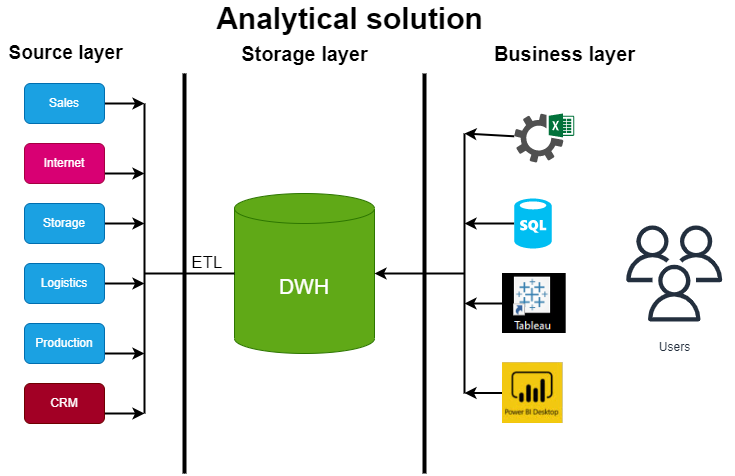

The diagram above was exported from draw.io. Its source (the exported page's mxGraphModel, read from the mxfile embedded in the PNG):
<mxGraphModel dx="868" dy="553" grid="1" gridSize="10" guides="1" tooltips="1" connect="1" arrows="1" fold="1" page="1" pageScale="1" pageWidth="827" pageHeight="1169" math="0" shadow="0">
  <root>
    <mxCell id="0" />
    <mxCell id="1" parent="0" />
    <mxCell id="hH-vlQ6Ewh46yGjGO6Gc-1" value="&lt;font style=&quot;font-size: 21px;&quot;&gt;DWH&lt;/font&gt;" style="shape=cylinder3;whiteSpace=wrap;html=1;boundedLbl=1;backgroundOutline=1;size=15;fillColor=#60a917;strokeColor=#2D7600;fontColor=#ffffff;" parent="1" vertex="1">
      <mxGeometry x="290" y="200" width="140" height="160" as="geometry" />
    </mxCell>
    <mxCell id="hH-vlQ6Ewh46yGjGO6Gc-2" value="" style="endArrow=none;html=1;rounded=0;" parent="1" edge="1">
      <mxGeometry width="50" height="50" relative="1" as="geometry">
        <mxPoint x="240" y="480" as="sourcePoint" />
        <mxPoint x="240" y="80" as="targetPoint" />
      </mxGeometry>
    </mxCell>
    <mxCell id="hH-vlQ6Ewh46yGjGO6Gc-3" value="" style="endArrow=none;html=1;rounded=0;strokeWidth=4;" parent="1" edge="1">
      <mxGeometry width="50" height="50" relative="1" as="geometry">
        <mxPoint x="240" y="480" as="sourcePoint" />
        <mxPoint x="240" y="80" as="targetPoint" />
      </mxGeometry>
    </mxCell>
    <mxCell id="hH-vlQ6Ewh46yGjGO6Gc-4" value="" style="endArrow=none;html=1;rounded=0;strokeWidth=4;" parent="1" edge="1">
      <mxGeometry width="50" height="50" relative="1" as="geometry">
        <mxPoint x="480" y="480" as="sourcePoint" />
        <mxPoint x="480" y="80" as="targetPoint" />
      </mxGeometry>
    </mxCell>
    <mxCell id="hH-vlQ6Ewh46yGjGO6Gc-10" value="Users" style="sketch=0;outlineConnect=0;fontColor=#232F3E;gradientColor=none;strokeColor=#232F3E;fillColor=#ffffff;dashed=0;verticalLabelPosition=bottom;verticalAlign=top;align=center;html=1;fontSize=12;fontStyle=0;aspect=fixed;shape=mxgraph.aws4.resourceIcon;resIcon=mxgraph.aws4.users;" parent="1" vertex="1">
      <mxGeometry x="669.75" y="220" width="120" height="120" as="geometry" />
    </mxCell>
    <mxCell id="hH-vlQ6Ewh46yGjGO6Gc-15" style="edgeStyle=orthogonalEdgeStyle;rounded=0;orthogonalLoop=1;jettySize=auto;html=1;exitX=1;exitY=0.5;exitDx=0;exitDy=0;strokeWidth=2;" parent="1" source="hH-vlQ6Ewh46yGjGO6Gc-12" edge="1">
      <mxGeometry relative="1" as="geometry">
        <mxPoint x="200" y="110" as="targetPoint" />
      </mxGeometry>
    </mxCell>
    <mxCell id="hH-vlQ6Ewh46yGjGO6Gc-12" value="Sales" style="rounded=1;whiteSpace=wrap;html=1;fillColor=#1ba1e2;fontColor=#ffffff;strokeColor=#006EAF;" parent="1" vertex="1">
      <mxGeometry x="80" y="90" width="80" height="40" as="geometry" />
    </mxCell>
    <mxCell id="hH-vlQ6Ewh46yGjGO6Gc-18" style="edgeStyle=orthogonalEdgeStyle;rounded=0;orthogonalLoop=1;jettySize=auto;html=1;exitX=1;exitY=0.5;exitDx=0;exitDy=0;strokeWidth=2;" parent="1" source="hH-vlQ6Ewh46yGjGO6Gc-13" edge="1">
      <mxGeometry relative="1" as="geometry">
        <mxPoint x="200" y="230" as="targetPoint" />
      </mxGeometry>
    </mxCell>
    <mxCell id="hH-vlQ6Ewh46yGjGO6Gc-13" value="Storage" style="rounded=1;whiteSpace=wrap;html=1;fillColor=#1ba1e2;fontColor=#ffffff;strokeColor=#006EAF;" parent="1" vertex="1">
      <mxGeometry x="80" y="210" width="80" height="40" as="geometry" />
    </mxCell>
    <mxCell id="hH-vlQ6Ewh46yGjGO6Gc-14" value="" style="endArrow=none;html=1;rounded=0;strokeWidth=2;" parent="1" edge="1">
      <mxGeometry width="50" height="50" relative="1" as="geometry">
        <mxPoint x="200" y="420" as="sourcePoint" />
        <mxPoint x="200" y="110" as="targetPoint" />
      </mxGeometry>
    </mxCell>
    <mxCell id="hH-vlQ6Ewh46yGjGO6Gc-17" style="edgeStyle=orthogonalEdgeStyle;rounded=0;orthogonalLoop=1;jettySize=auto;html=1;exitX=1;exitY=0.75;exitDx=0;exitDy=0;strokeWidth=2;" parent="1" source="hH-vlQ6Ewh46yGjGO6Gc-16" edge="1">
      <mxGeometry relative="1" as="geometry">
        <mxPoint x="200" y="180" as="targetPoint" />
      </mxGeometry>
    </mxCell>
    <mxCell id="hH-vlQ6Ewh46yGjGO6Gc-16" value="Internet" style="rounded=1;whiteSpace=wrap;html=1;fillColor=#d80073;fontColor=#ffffff;strokeColor=#A50040;" parent="1" vertex="1">
      <mxGeometry x="80" y="150" width="80" height="40" as="geometry" />
    </mxCell>
    <mxCell id="hH-vlQ6Ewh46yGjGO6Gc-22" style="edgeStyle=orthogonalEdgeStyle;rounded=0;orthogonalLoop=1;jettySize=auto;html=1;exitX=1;exitY=0.5;exitDx=0;exitDy=0;strokeWidth=2;" parent="1" source="hH-vlQ6Ewh46yGjGO6Gc-20" edge="1">
      <mxGeometry relative="1" as="geometry">
        <mxPoint x="200" y="290" as="targetPoint" />
      </mxGeometry>
    </mxCell>
    <mxCell id="hH-vlQ6Ewh46yGjGO6Gc-20" value="Logistics" style="rounded=1;whiteSpace=wrap;html=1;fillColor=#1ba1e2;fontColor=#ffffff;strokeColor=#006EAF;" parent="1" vertex="1">
      <mxGeometry x="80" y="270" width="80" height="40" as="geometry" />
    </mxCell>
    <mxCell id="hH-vlQ6Ewh46yGjGO6Gc-23" style="edgeStyle=orthogonalEdgeStyle;rounded=0;orthogonalLoop=1;jettySize=auto;html=1;exitX=1;exitY=0.75;exitDx=0;exitDy=0;strokeWidth=2;" parent="1" source="hH-vlQ6Ewh46yGjGO6Gc-21" edge="1">
      <mxGeometry relative="1" as="geometry">
        <mxPoint x="200" y="360" as="targetPoint" />
      </mxGeometry>
    </mxCell>
    <mxCell id="hH-vlQ6Ewh46yGjGO6Gc-21" value="Production" style="rounded=1;whiteSpace=wrap;html=1;fillColor=#1ba1e2;fontColor=#ffffff;strokeColor=#006EAF;" parent="1" vertex="1">
      <mxGeometry x="80" y="330" width="80" height="40" as="geometry" />
    </mxCell>
    <mxCell id="hH-vlQ6Ewh46yGjGO6Gc-25" style="edgeStyle=orthogonalEdgeStyle;rounded=0;orthogonalLoop=1;jettySize=auto;html=1;exitX=1;exitY=0.75;exitDx=0;exitDy=0;strokeWidth=2;" parent="1" source="hH-vlQ6Ewh46yGjGO6Gc-24" edge="1">
      <mxGeometry relative="1" as="geometry">
        <mxPoint x="200" y="420" as="targetPoint" />
      </mxGeometry>
    </mxCell>
    <mxCell id="hH-vlQ6Ewh46yGjGO6Gc-24" value="CRM" style="rounded=1;whiteSpace=wrap;html=1;fillColor=#a20025;fontColor=#ffffff;strokeColor=#6F0000;" parent="1" vertex="1">
      <mxGeometry x="80" y="390" width="80" height="40" as="geometry" />
    </mxCell>
    <mxCell id="hH-vlQ6Ewh46yGjGO6Gc-26" value="" style="endArrow=none;html=1;rounded=0;strokeWidth=2;entryX=0;entryY=0.5;entryDx=0;entryDy=0;entryPerimeter=0;" parent="1" target="hH-vlQ6Ewh46yGjGO6Gc-1" edge="1">
      <mxGeometry width="50" height="50" relative="1" as="geometry">
        <mxPoint x="200" y="280" as="sourcePoint" />
        <mxPoint x="410" y="290" as="targetPoint" />
      </mxGeometry>
    </mxCell>
    <mxCell id="hH-vlQ6Ewh46yGjGO6Gc-27" value="&lt;font style=&quot;font-size: 17px;&quot;&gt;&amp;nbsp; ETL &lt;br&gt;&amp;nbsp;&lt;/font&gt;" style="text;html=1;align=center;verticalAlign=middle;resizable=0;points=[];autosize=1;strokeColor=none;fillColor=none;" parent="1" vertex="1">
      <mxGeometry x="230" y="260" width="60" height="40" as="geometry" />
    </mxCell>
    <mxCell id="hH-vlQ6Ewh46yGjGO6Gc-28" value="" style="endArrow=none;html=1;rounded=0;strokeWidth=2;" parent="1" edge="1">
      <mxGeometry width="50" height="50" relative="1" as="geometry">
        <mxPoint x="520" y="400" as="sourcePoint" />
        <mxPoint x="520" y="140" as="targetPoint" />
      </mxGeometry>
    </mxCell>
    <mxCell id="hH-vlQ6Ewh46yGjGO6Gc-29" value="" style="sketch=0;pointerEvents=1;shadow=0;dashed=0;html=1;strokeColor=none;fillColor=#505050;labelPosition=center;verticalLabelPosition=bottom;verticalAlign=top;outlineConnect=0;align=center;shape=mxgraph.office.services.excel_services;" parent="1" vertex="1">
      <mxGeometry x="569.75" y="120" width="60" height="49" as="geometry" />
    </mxCell>
    <mxCell id="hH-vlQ6Ewh46yGjGO6Gc-40" style="edgeStyle=orthogonalEdgeStyle;rounded=0;orthogonalLoop=1;jettySize=auto;html=1;exitX=0;exitY=0.5;exitDx=0;exitDy=0;exitPerimeter=0;strokeWidth=2;" parent="1" source="hH-vlQ6Ewh46yGjGO6Gc-31" edge="1">
      <mxGeometry relative="1" as="geometry">
        <mxPoint x="520" y="230" as="targetPoint" />
      </mxGeometry>
    </mxCell>
    <mxCell id="hH-vlQ6Ewh46yGjGO6Gc-31" value="" style="verticalLabelPosition=bottom;html=1;verticalAlign=top;align=center;strokeColor=none;fillColor=#00BEF2;shape=mxgraph.azure.sql_database;" parent="1" vertex="1">
      <mxGeometry x="569.75" y="205" width="37.5" height="50" as="geometry" />
    </mxCell>
    <mxCell id="hH-vlQ6Ewh46yGjGO6Gc-41" style="edgeStyle=orthogonalEdgeStyle;rounded=0;orthogonalLoop=1;jettySize=auto;html=1;exitX=0;exitY=0.5;exitDx=0;exitDy=0;strokeWidth=2;" parent="1" source="hH-vlQ6Ewh46yGjGO6Gc-32" edge="1">
      <mxGeometry relative="1" as="geometry">
        <mxPoint x="520" y="310" as="targetPoint" />
      </mxGeometry>
    </mxCell>
    <mxCell id="hH-vlQ6Ewh46yGjGO6Gc-32" value="" style="shape=image;verticalLabelPosition=bottom;labelBackgroundColor=default;verticalAlign=top;aspect=fixed;imageAspect=0;image=data:image/png,(base64 omitted: 3344 chars);" parent="1" vertex="1">
      <mxGeometry x="558" y="280" width="63.69" height="60" as="geometry" />
    </mxCell>
    <mxCell id="hH-vlQ6Ewh46yGjGO6Gc-42" style="edgeStyle=orthogonalEdgeStyle;rounded=0;orthogonalLoop=1;jettySize=auto;html=1;exitX=0;exitY=0.5;exitDx=0;exitDy=0;strokeWidth=2;" parent="1" source="hH-vlQ6Ewh46yGjGO6Gc-33" edge="1">
      <mxGeometry relative="1" as="geometry">
        <mxPoint x="520" y="400" as="targetPoint" />
      </mxGeometry>
    </mxCell>
    <mxCell id="hH-vlQ6Ewh46yGjGO6Gc-33" value="" style="shape=image;verticalLabelPosition=bottom;labelBackgroundColor=default;verticalAlign=top;aspect=fixed;imageAspect=0;image=data:image/png,(base64 omitted: 11716 chars);" parent="1" vertex="1">
      <mxGeometry x="558" y="369" width="61" height="61" as="geometry" />
    </mxCell>
    <mxCell id="hH-vlQ6Ewh46yGjGO6Gc-34" value="&lt;font size=&quot;1&quot; style=&quot;&quot;&gt;&lt;b style=&quot;font-size: 19px;&quot;&gt;Source layer&lt;/b&gt;&lt;/font&gt;" style="text;html=1;align=center;verticalAlign=middle;resizable=0;points=[];autosize=1;strokeColor=none;fillColor=none;" parent="1" vertex="1">
      <mxGeometry x="56" y="50" width="130" height="20" as="geometry" />
    </mxCell>
    <mxCell id="hH-vlQ6Ewh46yGjGO6Gc-35" value="&lt;font style=&quot;font-size: 20px;&quot;&gt;&lt;b&gt;Storage layer&lt;/b&gt;&lt;/font&gt;" style="text;html=1;align=center;verticalAlign=middle;resizable=0;points=[];autosize=1;strokeColor=none;fillColor=none;" parent="1" vertex="1">
      <mxGeometry x="290" y="50" width="140" height="20" as="geometry" />
    </mxCell>
    <mxCell id="hH-vlQ6Ewh46yGjGO6Gc-36" value="&lt;font style=&quot;font-size: 20px;&quot;&gt;&lt;b&gt;Business layer&lt;/b&gt;&lt;/font&gt;" style="text;html=1;align=center;verticalAlign=middle;resizable=0;points=[];autosize=1;strokeColor=none;fillColor=none;" parent="1" vertex="1">
      <mxGeometry x="539.75" y="50" width="160" height="20" as="geometry" />
    </mxCell>
    <mxCell id="hH-vlQ6Ewh46yGjGO6Gc-43" value="" style="endArrow=classic;html=1;rounded=0;fontSize=20;strokeWidth=2;entryX=1;entryY=0.5;entryDx=0;entryDy=0;entryPerimeter=0;" parent="1" target="hH-vlQ6Ewh46yGjGO6Gc-1" edge="1">
      <mxGeometry width="50" height="50" relative="1" as="geometry">
        <mxPoint x="520" y="280" as="sourcePoint" />
        <mxPoint x="540" y="260" as="targetPoint" />
      </mxGeometry>
    </mxCell>
    <mxCell id="hH-vlQ6Ewh46yGjGO6Gc-45" value="" style="endArrow=classic;html=1;rounded=0;fontSize=20;strokeWidth=2;" parent="1" source="hH-vlQ6Ewh46yGjGO6Gc-29" edge="1">
      <mxGeometry width="50" height="50" relative="1" as="geometry">
        <mxPoint x="490" y="150" as="sourcePoint" />
        <mxPoint x="520" y="140" as="targetPoint" />
      </mxGeometry>
    </mxCell>
    <mxCell id="hH-vlQ6Ewh46yGjGO6Gc-46" value="&lt;font size=&quot;1&quot; style=&quot;&quot;&gt;&lt;b style=&quot;font-size: 30px;&quot;&gt;Analytical solution&lt;/b&gt;&lt;/font&gt;" style="text;html=1;align=center;verticalAlign=middle;resizable=0;points=[];autosize=1;strokeColor=none;fillColor=none;fontSize=17;" parent="1" vertex="1">
      <mxGeometry x="265" y="10" width="280" height="30" as="geometry" />
    </mxCell>
  </root>
</mxGraphModel>